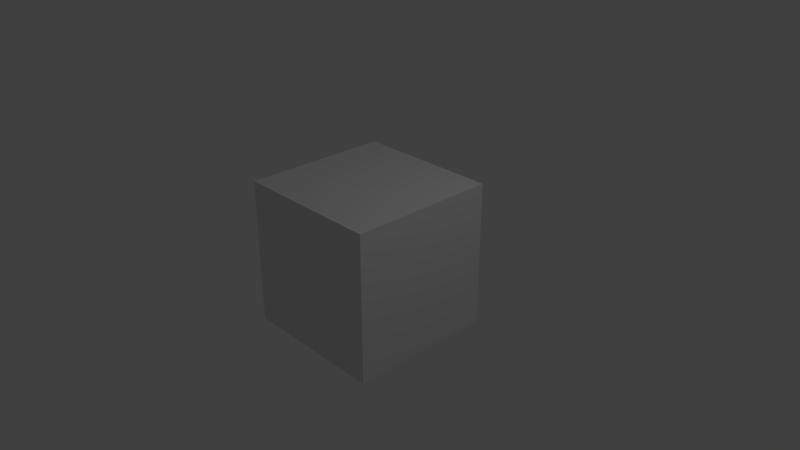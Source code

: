 # Source: building.blend  (saved by Blender 2.78.0; exported with 4.5.12 LTS)
import bpy
from mathutils import Matrix  # noqa: F401  (used for matrix-valued properties, if any)

bpy.ops.wm.read_factory_settings(use_empty=True)
scene = bpy.context.scene
scene.name = 'Scene'

# ---- collections
col_collection_1 = bpy.data.collections.new('Collection 1'); scene.collection.children.link(col_collection_1)

# ---- materials (node trees are filled in below, after node groups)
mat_material = bpy.data.materials.new('Material')
mat_material.alpha_threshold = 0.0
mat_material.use_transparent_shadow = False
mat_material.roughness = 0.5
mat_material.line_color = (0.0, 0.0, 0.0, 1.0)

# ---- material node trees

# ---- world
world_world = bpy.data.worlds.new('World'); scene.world = world_world
world_world.color = (0.05088, 0.05088, 0.05088)
world_world.use_sun_shadow = False
world_world.sun_shadow_jitter_overblur = 0.0
world_world.cycles.sampling_method = 'MANUAL'

# ---- cameras
cam_camera = bpy.data.cameras.new('Camera')
cam_camera.clip_end = 100.0
cam_camera.lens = 35.0
cam_camera.sensor_width = 32.0
cam_camera.sensor_height = 18.0
cam_camera.ortho_scale = 7.314
cam_camera.dof.focus_distance = 0.0
cam_camera.dof.aperture_fstop = 128.0

# ---- lights
light_lamp = bpy.data.lights.new('Lamp', 'POINT')
light_lamp.transmission_factor = 0.0
light_lamp.cutoff_distance = 30.0
light_lamp.energy = 100.0
light_lamp.shadow_buffer_clip_start = 1.001
light_lamp.shadow_soft_size = 0.1
light_lamp.shadow_maximum_resolution = 0.006
light_lamp.use_absolute_resolution = True

# ---- meshes
me_cube = bpy.data.meshes.new('Cube')
me_cube.from_pydata([(1.0, 1.0, -1.0), (1.0, -1.0, -1.0), (-1.0, -1.0, -1.0), (-1.0, 1.0, -1.0), (1.0, 1.0, 1.0), (1.0, -1.0, 1.0), (-1.0, -1.0, 1.0), (-1.0, 1.0, 1.0)], [], [(0, 1, 2, 3), (4, 7, 6, 5), (0, 4, 5, 1), (1, 5, 6, 2), (2, 6, 7, 3), (4, 0, 3, 7)])
me_cube.materials.append(mat_material)
me_cube.use_remesh_preserve_volume = False
me_cube.use_remesh_preserve_attributes = False
me_cube.use_mirror_vertex_groups = False
me_cube.update()

# ---- objects
ob_cube = bpy.data.objects.new('Cube', me_cube)
ob_lamp = bpy.data.objects.new('Lamp', light_lamp)
ob_camera = bpy.data.objects.new('Camera', cam_camera)

# ---- transforms, parenting, visibility, modifiers, constraints
ob_cube.location = (0.0, 0.0, 0.0)
ob_cube.lock_rotations_4d = False
ob_cube.empty_display_type = 'ARROWS'
ob_cube.lineart.crease_threshold = 0.0
ob_lamp.location = (4.076, 1.005, 5.904)
ob_lamp.rotation_euler = (0.6503, 0.05522, 1.866)
ob_lamp.lock_rotations_4d = False
ob_lamp.empty_display_type = 'ARROWS'
ob_lamp.color = (0.0, 0.0, 0.0, 0.0)
ob_lamp.lineart.crease_threshold = 0.0
ob_camera.location = (7.481, -6.508, 5.344)
ob_camera.rotation_euler = (1.109, 0.0, 0.8149)
ob_camera.lock_rotations_4d = False
ob_camera.empty_display_type = 'ARROWS'
ob_camera.color = (0.0, 0.0, 0.0, 0.0)
ob_camera.display_type = 'WIRE'
ob_camera.lineart.crease_threshold = 0.0

# ---- collection membership
col_collection_1.objects.link(ob_cube)
col_collection_1.objects.link(ob_lamp)
col_collection_1.objects.link(ob_camera)

# ---- scene / render settings (as saved in the file)
scene.camera = ob_camera
scene.frame_start = 1; scene.frame_end = 250; scene.frame_set(1)
scene.render.engine = 'BLENDER_EEVEE_NEXT'
scene.render.resolution_percentage = 50
scene.render.dither_intensity = 0.0
scene.cycles.use_denoising = False
scene.cycles.samples = 128
scene.cycles.sampling_pattern = 'TABULATED_SOBOL'
scene.cycles.light_sampling_threshold = 0.0
scene.cycles.use_adaptive_sampling = False
scene.cycles.use_light_tree = False
scene.cycles.blur_glossy = 0.0
scene.cycles.sample_clamp_indirect = 0.0
scene.view_settings.view_transform = 'Standard'
bpy.context.view_layer.update()
